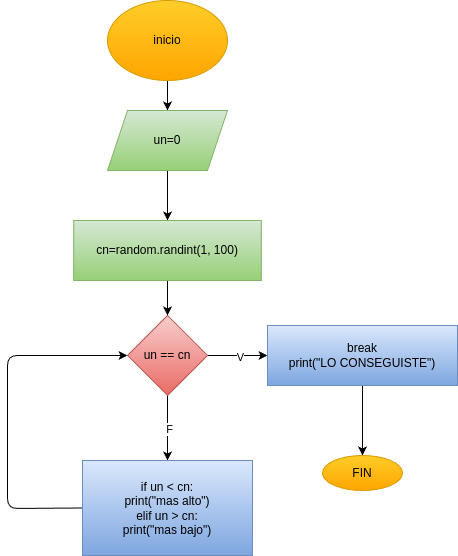

The diagram above was exported from draw.io. Its source (the exported page's mxGraphModel, read from the mxfile embedded in the PNG):
<mxGraphModel dx="532" dy="483" grid="1" gridSize="10" guides="1" tooltips="1" connect="1" arrows="1" fold="1" page="1" pageScale="1" pageWidth="850" pageHeight="1100" math="0" shadow="0">
  <root>
    <mxCell id="0" />
    <mxCell id="1" parent="0" />
    <mxCell id="4" value="" style="edgeStyle=none;html=1;" edge="1" parent="1" source="2" target="3">
      <mxGeometry relative="1" as="geometry" />
    </mxCell>
    <mxCell id="2" value="inicio" style="ellipse;whiteSpace=wrap;html=1;fillColor=#ffcd28;gradientColor=#ffa500;strokeColor=#d79b00;" vertex="1" parent="1">
      <mxGeometry x="190" y="20" width="120" height="80" as="geometry" />
    </mxCell>
    <mxCell id="18" value="" style="edgeStyle=none;html=1;" edge="1" parent="1" source="3" target="17">
      <mxGeometry relative="1" as="geometry" />
    </mxCell>
    <mxCell id="3" value="un=0" style="shape=parallelogram;perimeter=parallelogramPerimeter;whiteSpace=wrap;html=1;fixedSize=1;fillColor=#d5e8d4;gradientColor=#97d077;strokeColor=#82b366;" vertex="1" parent="1">
      <mxGeometry x="190" y="130" width="120" height="60" as="geometry" />
    </mxCell>
    <mxCell id="13" value="" style="edgeStyle=none;html=1;" edge="1" parent="1" source="7" target="12">
      <mxGeometry relative="1" as="geometry" />
    </mxCell>
    <mxCell id="23" value="V" style="edgeLabel;html=1;align=center;verticalAlign=middle;resizable=0;points=[];" vertex="1" connectable="0" parent="13">
      <mxGeometry x="0.0667" y="-1" relative="1" as="geometry">
        <mxPoint as="offset" />
      </mxGeometry>
    </mxCell>
    <mxCell id="21" value="" style="edgeStyle=none;html=1;" edge="1" parent="1" source="7" target="20">
      <mxGeometry relative="1" as="geometry" />
    </mxCell>
    <mxCell id="22" value="F" style="edgeLabel;html=1;align=center;verticalAlign=middle;resizable=0;points=[];" vertex="1" connectable="0" parent="21">
      <mxGeometry x="0.0154" y="1" relative="1" as="geometry">
        <mxPoint as="offset" />
      </mxGeometry>
    </mxCell>
    <mxCell id="7" value="un == cn" style="rhombus;whiteSpace=wrap;html=1;fillColor=#f8cecc;gradientColor=#ea6b66;strokeColor=#b85450;" vertex="1" parent="1">
      <mxGeometry x="210" y="335" width="80" height="80" as="geometry" />
    </mxCell>
    <mxCell id="11" style="edgeStyle=none;html=1;entryX=0;entryY=0.5;entryDx=0;entryDy=0;exitX=0;exitY=0.5;exitDx=0;exitDy=0;" edge="1" parent="1" source="20" target="7">
      <mxGeometry relative="1" as="geometry">
        <mxPoint x="175" y="527.7384615384616" as="sourcePoint" />
        <Array as="points">
          <mxPoint x="90" y="528" />
          <mxPoint x="90" y="375" />
        </Array>
      </mxGeometry>
    </mxCell>
    <mxCell id="15" value="" style="edgeStyle=none;html=1;" edge="1" parent="1" source="12" target="14">
      <mxGeometry relative="1" as="geometry" />
    </mxCell>
    <mxCell id="12" value="break&lt;div&gt;print(&quot;LO CONSEGUISTE&quot;)&lt;/div&gt;" style="whiteSpace=wrap;html=1;fillColor=#dae8fc;gradientColor=#7ea6e0;strokeColor=#6c8ebf;" vertex="1" parent="1">
      <mxGeometry x="350" y="345" width="190" height="60" as="geometry" />
    </mxCell>
    <mxCell id="14" value="FIN" style="ellipse;whiteSpace=wrap;html=1;fillColor=#ffcd28;gradientColor=#ffa500;strokeColor=#d79b00;" vertex="1" parent="1">
      <mxGeometry x="405" y="475" width="80" height="35" as="geometry" />
    </mxCell>
    <mxCell id="19" style="edgeStyle=none;html=1;entryX=0.5;entryY=0;entryDx=0;entryDy=0;" edge="1" parent="1" source="17" target="7">
      <mxGeometry relative="1" as="geometry" />
    </mxCell>
    <mxCell id="17" value="cn=random.randint(1, 100)" style="whiteSpace=wrap;html=1;fillColor=#d5e8d4;strokeColor=#82b366;gradientColor=#97d077;" vertex="1" parent="1">
      <mxGeometry x="156.25" y="240" width="187.5" height="60" as="geometry" />
    </mxCell>
    <mxCell id="20" value="if un &amp;lt; cn:&lt;div&gt;print(&quot;mas alto&quot;)&lt;/div&gt;&lt;div&gt;elif un &amp;gt; cn:&lt;/div&gt;&lt;div&gt;print(&quot;mas bajo&quot;)&lt;/div&gt;" style="whiteSpace=wrap;html=1;fillColor=#dae8fc;strokeColor=#6c8ebf;gradientColor=#7ea6e0;" vertex="1" parent="1">
      <mxGeometry x="165" y="480" width="170" height="95" as="geometry" />
    </mxCell>
  </root>
</mxGraphModel>